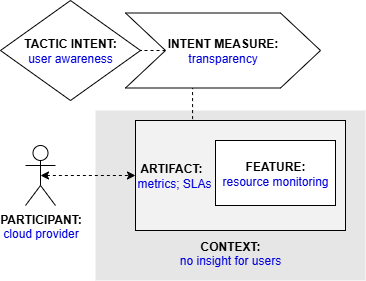

The diagram above was exported from draw.io. Its source (the exported page's mxGraphModel, read from the mxfile embedded in the PNG):
<mxGraphModel dx="559" dy="308" grid="1" gridSize="10" guides="1" tooltips="1" connect="1" arrows="1" fold="1" page="1" pageScale="1" pageWidth="827" pageHeight="1169" math="0" shadow="0">
  <root>
    <mxCell id="0" />
    <mxCell id="1" parent="0" />
    <mxCell id="rIyUfOV8ZrDfr-EQWjtT-1" value="&lt;b&gt;PARTICIPANT:&lt;/b&gt;&lt;br&gt;&lt;font color=&quot;#0000de&quot;&gt;cloud provider&lt;br&gt;&lt;/font&gt;" style="shape=umlActor;verticalLabelPosition=bottom;verticalAlign=top;html=1;outlineConnect=0;" vertex="1" parent="1">
      <mxGeometry x="65" y="185" width="30" height="60" as="geometry" />
    </mxCell>
    <mxCell id="rIyUfOV8ZrDfr-EQWjtT-2" value="&lt;br&gt;&lt;br&gt;&lt;br&gt;&lt;br&gt;&lt;br&gt;&lt;br&gt;&lt;br&gt;&lt;br&gt;&lt;b&gt;&lt;font color=&quot;#000000&quot;&gt;CONTEXT:&lt;/font&gt;&lt;/b&gt;&lt;br&gt;no insight for users" style="rounded=0;whiteSpace=wrap;html=1;fontColor=#0000DE;fillColor=#E6E6E6;strokeColor=none;" vertex="1" parent="1">
      <mxGeometry x="135" y="150" width="270" height="170" as="geometry" />
    </mxCell>
    <mxCell id="rIyUfOV8ZrDfr-EQWjtT-3" style="edgeStyle=orthogonalEdgeStyle;rounded=0;orthogonalLoop=1;jettySize=auto;html=1;exitX=0.25;exitY=0;exitDx=0;exitDy=0;entryX=0.344;entryY=0.988;entryDx=0;entryDy=0;entryPerimeter=0;endArrow=none;endFill=0;dashed=1;" edge="1" parent="1" source="rIyUfOV8ZrDfr-EQWjtT-4" target="rIyUfOV8ZrDfr-EQWjtT-9">
      <mxGeometry relative="1" as="geometry" />
    </mxCell>
    <mxCell id="rIyUfOV8ZrDfr-EQWjtT-4" value="&lt;b&gt;&lt;font color=&quot;#000000&quot;&gt;&amp;nbsp;ARTIFACT:&lt;/font&gt;&lt;/b&gt;&lt;br&gt;metrics; SLAs" style="rounded=0;whiteSpace=wrap;html=1;fontColor=#0000DE;fillColor=#F2F2F2;align=left;" vertex="1" parent="1">
      <mxGeometry x="175" y="160" width="210" height="110" as="geometry" />
    </mxCell>
    <mxCell id="rIyUfOV8ZrDfr-EQWjtT-5" style="edgeStyle=orthogonalEdgeStyle;rounded=0;orthogonalLoop=1;jettySize=auto;html=1;exitX=0.5;exitY=0.5;exitDx=0;exitDy=0;exitPerimeter=0;entryX=0;entryY=0.5;entryDx=0;entryDy=0;fontColor=#0000DE;startArrow=classic;startFill=1;dashed=1;" edge="1" parent="1" source="rIyUfOV8ZrDfr-EQWjtT-1" target="rIyUfOV8ZrDfr-EQWjtT-4">
      <mxGeometry relative="1" as="geometry" />
    </mxCell>
    <mxCell id="rIyUfOV8ZrDfr-EQWjtT-6" value="&lt;b&gt;FEATURE:&lt;/b&gt;&lt;br&gt;&lt;font color=&quot;#0000de&quot;&gt;resource monitoring&lt;/font&gt;" style="rounded=0;whiteSpace=wrap;html=1;fontColor=#000000;fillColor=#FFFFFF;" vertex="1" parent="1">
      <mxGeometry x="255" y="180" width="120" height="65" as="geometry" />
    </mxCell>
    <mxCell id="rIyUfOV8ZrDfr-EQWjtT-7" value="&lt;b&gt;&lt;font color=&quot;#000000&quot;&gt;TACTIC INTENT:&lt;/font&gt;&lt;/b&gt;&lt;br&gt;user awareness" style="rhombus;whiteSpace=wrap;html=1;fontColor=#0000DE;fillColor=#FFFFFF;" vertex="1" parent="1">
      <mxGeometry x="40" y="40" width="140" height="100" as="geometry" />
    </mxCell>
    <mxCell id="rIyUfOV8ZrDfr-EQWjtT-8" style="edgeStyle=orthogonalEdgeStyle;rounded=0;orthogonalLoop=1;jettySize=auto;html=1;exitX=0;exitY=0.5;exitDx=0;exitDy=0;entryX=1;entryY=0.5;entryDx=0;entryDy=0;dashed=1;endArrow=none;endFill=0;" edge="1" parent="1" source="rIyUfOV8ZrDfr-EQWjtT-9" target="rIyUfOV8ZrDfr-EQWjtT-7">
      <mxGeometry relative="1" as="geometry" />
    </mxCell>
    <mxCell id="rIyUfOV8ZrDfr-EQWjtT-9" value="&lt;b&gt;INTENT MEASURE:&lt;/b&gt;&lt;br&gt;&lt;font color=&quot;#0000de&quot;&gt;transparency&lt;/font&gt;" style="shape=step;perimeter=stepPerimeter;whiteSpace=wrap;html=1;fixedSize=1;fontColor=#000000;fillColor=#FFFFFF;size=40;" vertex="1" parent="1">
      <mxGeometry x="165" y="52.5" width="195" height="75" as="geometry" />
    </mxCell>
  </root>
</mxGraphModel>